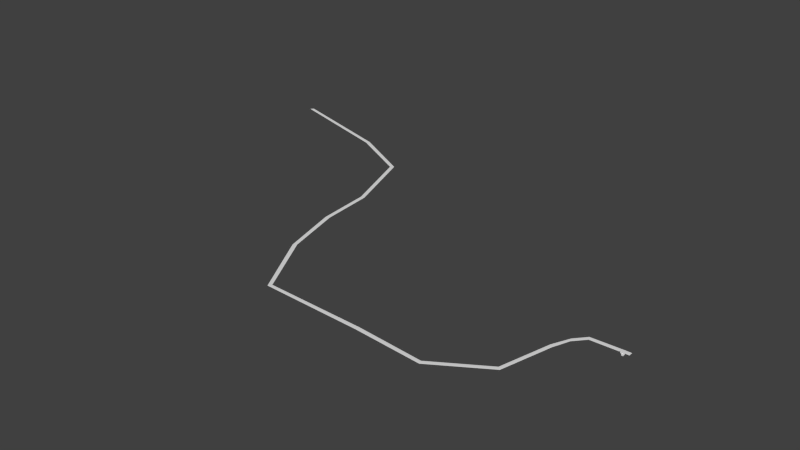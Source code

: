 # Source: Stage1.blend  (saved by Blender 2.76.0; exported with 4.5.12 LTS)
import bpy
from mathutils import Matrix  # noqa: F401  (used for matrix-valued properties, if any)

bpy.ops.wm.read_factory_settings(use_empty=True)
scene = bpy.context.scene
scene.name = 'Scene'

# ---- collections
col_collection_1 = bpy.data.collections.new('Collection 1'); scene.collection.children.link(col_collection_1)

# ---- world
world_world = bpy.data.worlds.new('World'); scene.world = world_world
world_world.color = (0.05088, 0.05088, 0.05088)
world_world.use_sun_shadow = False
world_world.sun_shadow_jitter_overblur = 0.0
world_world.cycles.sampling_method = 'MANUAL'
world_world.cycles.sample_map_resolution = 256

# ---- meshes
me_cube_001 = bpy.data.meshes.new('Cube.001')
me_cube_001.from_pydata([(-1.0, -1.0, -0.7504), (-1.0, -1.0, 0.9625), (-1.0, 1.063, -0.7504), (-1.0, 1.063, 0.9625), (1.0, -1.0, -0.7504), (1.0, -1.0, 0.9625), (1.0, 1.063, -0.7504), (1.0, 1.063, 0.9625)], [], [(1, 3, 2, 0), (3, 7, 6, 2), (7, 5, 4, 6), (5, 1, 0, 4), (0, 2, 6, 4), (5, 7, 3, 1)])
me_cube_001.use_remesh_preserve_volume = False
me_cube_001.use_remesh_preserve_attributes = False
me_cube_001.use_mirror_vertex_groups = False
me_cube_001.update()
me_plane_003 = bpy.data.meshes.new('Plane.003')
me_plane_003.from_pydata([(-1.0, -0.4156, -0.04777), (1.0, -0.4156, -0.07357), (-1.0, 3.689, -0.04777), (1.0, 3.689, -0.07357), (-0.5, -0.4156, -0.07867), (0.0, -0.4156, -0.08149), (0.5, -0.4156, -0.07867), (0.5, 3.689, -0.07867), (0.0, 3.689, -0.08149), (-0.5, 3.689, -0.07867), (-1.0, -0.4156, 0.01683), (1.0, -0.4156, -0.008978), (-1.0, 3.689, 0.01683), (1.0, 3.689, -0.008978), (-0.5, -0.4156, -0.01408), (0.0, -0.4156, -0.0169), (0.5, -0.4156, -0.01408), (0.5, 3.689, -0.01408), (0.0, 3.689, -0.0169), (-0.5, 3.689, -0.01408), (-0.6976, 3.689, 0.02502), (-0.6976, -0.4156, 0.02502), (-0.6976, 3.689, 0.08961), (-0.6976, -0.4156, 0.08961), (0.6542, -0.4156, 0.0177), (0.6542, 3.689, 0.0177), (0.6542, -0.4156, 0.0823), (0.6542, 3.689, 0.0823), (-0.2817, -0.4156, 0.0285), (-0.2817, 3.689, 0.0285), (-0.2817, -0.4156, 0.09309), (-0.2817, 3.689, 0.09309), (0.25, -0.4156, 0.03384), (0.25, 3.689, 0.03384), (0.25, -0.4156, 0.09844), (0.25, 3.689, 0.09844)], [], [(24, 25, 3, 1), (21, 20, 9, 4), (28, 29, 8, 5), (32, 33, 7, 6), (26, 11, 13, 27), (23, 14, 19, 22), (30, 15, 18, 31), (34, 16, 17, 35), (1, 3, 13, 11), (29, 9, 19, 31), (32, 6, 16, 34), (20, 2, 12, 22), (2, 0, 10, 12), (25, 7, 17, 27), (21, 4, 14, 23), (24, 1, 11, 26), (33, 8, 18, 35), (28, 5, 15, 30), (0, 21, 23, 10), (9, 20, 22, 19), (10, 23, 22, 12), (0, 2, 20, 21), (6, 24, 26, 16), (3, 25, 27, 13), (16, 26, 27, 17), (6, 7, 25, 24), (4, 28, 30, 14), (8, 29, 31, 18), (14, 30, 31, 19), (4, 9, 29, 28), (7, 33, 35, 17), (5, 32, 34, 15), (15, 34, 35, 18), (5, 8, 33, 32)])
me_plane_003.use_remesh_preserve_volume = False
me_plane_003.use_remesh_preserve_attributes = False
me_plane_003.use_mirror_vertex_groups = False
me_plane_003.update()
me_plane_002 = bpy.data.meshes.new('Plane.002')
me_plane_002.from_pydata([(-1.0, -0.4156, -0.04777), (1.0, -0.4156, -0.07357), (-1.0, 3.689, -0.04777), (1.0, 3.689, -0.07357), (-0.5, -0.4156, -0.07867), (0.0, -0.4156, -0.08149), (0.5, -0.4156, -0.07867), (0.5, 3.689, -0.07867), (0.0, 3.689, -0.08149), (-0.5, 3.689, -0.07867), (-1.0, -0.4156, 0.01683), (1.0, -0.4156, -0.008978), (-1.0, 3.689, 0.01683), (1.0, 3.689, -0.008978), (-0.5, -0.4156, -0.01408), (0.0, -0.4156, -0.0169), (0.5, -0.4156, -0.01408), (0.5, 3.689, -0.01408), (0.0, 3.689, -0.0169), (-0.5, 3.689, -0.01408), (-0.6976, 3.689, 0.02502), (-0.6976, -0.4156, 0.02502), (-0.6976, 3.689, 0.08961), (-0.6976, -0.4156, 0.08961), (0.6542, -0.4156, 0.0177), (0.6542, 3.689, 0.0177), (0.6542, -0.4156, 0.0823), (0.6542, 3.689, 0.0823), (-0.2817, -0.4156, 0.0285), (-0.2817, 3.689, 0.0285), (-0.2817, -0.4156, 0.09309), (-0.2817, 3.689, 0.09309), (0.25, -0.4156, 0.03384), (0.25, 3.689, 0.03384), (0.25, -0.4156, 0.09844), (0.25, 3.689, 0.09844)], [], [(24, 25, 3, 1), (21, 20, 9, 4), (28, 29, 8, 5), (32, 33, 7, 6), (26, 11, 13, 27), (23, 14, 19, 22), (30, 15, 18, 31), (34, 16, 17, 35), (1, 3, 13, 11), (29, 9, 19, 31), (32, 6, 16, 34), (20, 2, 12, 22), (2, 0, 10, 12), (25, 7, 17, 27), (21, 4, 14, 23), (24, 1, 11, 26), (33, 8, 18, 35), (28, 5, 15, 30), (0, 21, 23, 10), (9, 20, 22, 19), (10, 23, 22, 12), (0, 2, 20, 21), (6, 24, 26, 16), (3, 25, 27, 13), (16, 26, 27, 17), (6, 7, 25, 24), (4, 28, 30, 14), (8, 29, 31, 18), (14, 30, 31, 19), (4, 9, 29, 28), (7, 33, 35, 17), (5, 32, 34, 15), (15, 34, 35, 18), (5, 8, 33, 32)])
me_plane_002.use_remesh_preserve_volume = False
me_plane_002.use_remesh_preserve_attributes = False
me_plane_002.use_mirror_vertex_groups = False
me_plane_002.update()
me_plane_001 = bpy.data.meshes.new('Plane.001')
me_plane_001.from_pydata([(-1.0, -0.4156, -0.04777), (1.0, -0.4156, -0.07357), (-1.0, 3.689, -0.04777), (1.0, 3.689, -0.07357), (-0.5, -0.4156, -0.07867), (0.0, -0.4156, -0.08149), (0.5, -0.4156, -0.07867), (0.5, 3.689, -0.07867), (0.0, 3.689, -0.08149), (-0.5, 3.689, -0.07867), (-1.0, -0.4156, 0.01683), (1.0, -0.4156, -0.008978), (-1.0, 3.689, 0.01683), (1.0, 3.689, -0.008978), (-0.5, -0.4156, -0.01408), (0.0, -0.4156, -0.0169), (0.5, -0.4156, -0.01408), (0.5, 3.689, -0.01408), (0.0, 3.689, -0.0169), (-0.5, 3.689, -0.01408), (-0.6976, 3.689, 0.02502), (-0.6976, -0.4156, 0.02502), (-0.6976, 3.689, 0.08961), (-0.6976, -0.4156, 0.08961), (0.6542, -0.4156, 0.0177), (0.6542, 3.689, 0.0177), (0.6542, -0.4156, 0.0823), (0.6542, 3.689, 0.0823), (-0.2817, -0.4156, 0.0285), (-0.2817, 3.689, 0.0285), (-0.2817, -0.4156, 0.09309), (-0.2817, 3.689, 0.09309), (0.25, -0.4156, 0.03384), (0.25, 3.689, 0.03384), (0.25, -0.4156, 0.09844), (0.25, 3.689, 0.09844)], [], [(24, 25, 3, 1), (21, 20, 9, 4), (28, 29, 8, 5), (32, 33, 7, 6), (26, 11, 13, 27), (23, 14, 19, 22), (30, 15, 18, 31), (34, 16, 17, 35), (1, 3, 13, 11), (29, 9, 19, 31), (32, 6, 16, 34), (20, 2, 12, 22), (2, 0, 10, 12), (25, 7, 17, 27), (21, 4, 14, 23), (24, 1, 11, 26), (33, 8, 18, 35), (28, 5, 15, 30), (0, 21, 23, 10), (9, 20, 22, 19), (10, 23, 22, 12), (0, 2, 20, 21), (6, 24, 26, 16), (3, 25, 27, 13), (16, 26, 27, 17), (6, 7, 25, 24), (4, 28, 30, 14), (8, 29, 31, 18), (14, 30, 31, 19), (4, 9, 29, 28), (7, 33, 35, 17), (5, 32, 34, 15), (15, 34, 35, 18), (5, 8, 33, 32)])
me_plane_001.use_remesh_preserve_volume = False
me_plane_001.use_remesh_preserve_attributes = False
me_plane_001.use_mirror_vertex_groups = False
me_plane_001.update()
me_plane = bpy.data.meshes.new('Plane')
me_plane.from_pydata([(-1.532, -2.705, 0.0), (2.489, -2.705, 0.0), (-1.532, 5.113, 0.0), (2.489, 5.113, 0.0), (-1.532, 1.204, 0.08323), (2.489, 1.204, 0.08323), (-19.74, -4.43, 0.0), (-20.77, 2.779, 0.0), (-20.26, -0.8252, 0.08323), (-25.86, -24.95, 0.0), (-26.88, -17.74, 0.0), (-26.37, -21.34, 0.08323), (-29.87, -55.17, 0.0), (-31.88, -50.05, 0.0), (-30.87, -52.61, 0.08323), (-38.14, -148.8, -2.168e-05), (-40.14, -143.6, -2.168e-05), (-39.14, -146.2, 0.08321), (-70.42, -208.4, -0.0001049), (-71.31, -201.0, -0.0001049), (-70.86, -204.7, 0.08313), (-113.6, -198.9, -0.0002168), (-113.4, -191.0, -0.0002168), (-113.5, -195.0, 0.08302), (-178.3, -192.4, -0.07098), (-176.9, -185.8, -0.07098), (-177.6, -189.1, 0.01226), (-200.8, -69.64, -0.09542), (-198.7, -64.75, -0.09542), (-199.7, -67.19, -0.01218), (-210.3, 40.85, -0.1056), (-207.7, 43.21, -0.1056), (-209.0, 42.03, -0.0224), (-212.6, 142.2, -0.1056), (-210.0, 142.8, -0.1056), (-211.3, 142.5, -0.0224), (-227.9, 277.5, -0.1056), (-225.8, 282.5, -0.1056), (-226.9, 280.0, -0.0224), (-266.8, 337.9, -0.1056), (-265.6, 344.9, -0.1056), (-266.2, 341.4, -0.0224), (-340.8, 402.0, -0.1056), (-339.0, 407.7, -0.1056), (-339.9, 404.8, -0.0224)], [], [(4, 5, 3, 2), (0, 1, 5, 4), (4, 2, 7, 8), (0, 4, 8, 6), (8, 7, 10, 11), (6, 8, 11, 9), (11, 10, 13, 14), (9, 11, 14, 12), (14, 13, 16, 17), (12, 14, 17, 15), (17, 16, 19, 20), (15, 17, 20, 18), (20, 19, 22, 23), (18, 20, 23, 21), (23, 22, 25, 26), (21, 23, 26, 24), (26, 25, 28, 29), (24, 26, 29, 27), (29, 28, 31, 32), (27, 29, 32, 30), (32, 31, 34, 35), (30, 32, 35, 33), (35, 34, 37, 38), (33, 35, 38, 36), (38, 37, 40, 41), (36, 38, 41, 39), (41, 40, 43, 44), (39, 41, 44, 42)])
me_plane.use_remesh_preserve_volume = False
me_plane.use_remesh_preserve_attributes = False
me_plane.use_mirror_vertex_groups = False
me_plane.update()

# ---- objects
ob_cube = bpy.data.objects.new('Cube', me_cube_001)
ob_plane_003 = bpy.data.objects.new('Plane.003', me_plane_003)
ob_plane_002 = bpy.data.objects.new('Plane.002', me_plane_002)
ob_plane_001 = bpy.data.objects.new('Plane.001', me_plane_001)
ob_plane = bpy.data.objects.new('Plane', me_plane)

# ---- transforms, parenting, visibility, modifiers, constraints
ob_cube.location = (-2.196, -4.473, -1.544)
ob_cube.scale = (1.726, 1.726, 1.726)
ob_cube.lineart.crease_threshold = 0.0
ob_plane_003.location = (-5.108, -5.141, 0.0)
ob_plane_003.rotation_euler = (1.571, -0.0, 0.0)
ob_plane_003.scale = (1.247, 1.0, 1.0)
ob_plane_003.lineart.crease_threshold = 0.0
ob_plane_002.location = (-2.538, -5.141, 0.0)
ob_plane_002.rotation_euler = (1.571, -0.0, 0.0)
ob_plane_002.scale = (1.247, 1.0, 1.0)
ob_plane_002.lineart.crease_threshold = 0.0
ob_plane_001.location = (0.0, -5.141, 0.0)
ob_plane_001.rotation_euler = (1.571, -0.0, 0.0)
ob_plane_001.scale = (1.247, 1.0, 1.0)
ob_plane_001.lineart.crease_threshold = 0.0
ob_plane.location = (0.0, 0.0, 0.0)
ob_plane.scale = (2.95, 1.0, 1.0)
ob_plane.lineart.crease_threshold = 0.0

# ---- collection membership
col_collection_1.objects.link(ob_cube)
col_collection_1.objects.link(ob_plane_003)
col_collection_1.objects.link(ob_plane_002)
col_collection_1.objects.link(ob_plane_001)
col_collection_1.objects.link(ob_plane)

# ---- scene / render settings (as saved in the file)
scene.frame_start = 1; scene.frame_end = 250; scene.frame_set(1)
scene.render.engine = 'BLENDER_EEVEE_NEXT'
scene.render.resolution_percentage = 50
scene.render.dither_intensity = 0.0
scene.cycles.use_denoising = False
scene.cycles.samples = 10
scene.cycles.sampling_pattern = 'TABULATED_SOBOL'
scene.cycles.light_sampling_threshold = 0.0
scene.cycles.use_adaptive_sampling = False
scene.cycles.use_light_tree = False
scene.cycles.blur_glossy = 0.0
scene.cycles.pixel_filter_type = 'GAUSSIAN'
scene.cycles.sample_clamp_indirect = 0.0
scene.view_settings.view_transform = 'Standard'
bpy.context.view_layer.update()

# ---- added for rendering (the .blend has no active camera and no usable light): camera, sun
cam_auto = bpy.data.cameras.new('AutoCamera')
cam_auto.lens = 50.0
cam_auto.sensor_width = 36.0
cam_auto.clip_end = 19249.5
ob_auto_camera = bpy.data.objects.new('AutoCamera', cam_auto)
scene.collection.objects.link(ob_auto_camera)
ob_auto_camera.location = (597.766, -1216.58, 877.9)
ob_auto_camera.rotation_euler = (1.09748, -7.21219e-08, 0.694738)
scene.camera = ob_auto_camera
light_auto_sun = bpy.data.lights.new('AutoSun', 'SUN')
light_auto_sun.energy = 3.0
light_auto_sun.angle = 0.0523599
ob_auto_sun = bpy.data.objects.new('AutoSun', light_auto_sun)
scene.collection.objects.link(ob_auto_sun)
ob_auto_sun.rotation_euler = (0.872665, 0.174533, 0.523599)
bpy.context.view_layer.update()
